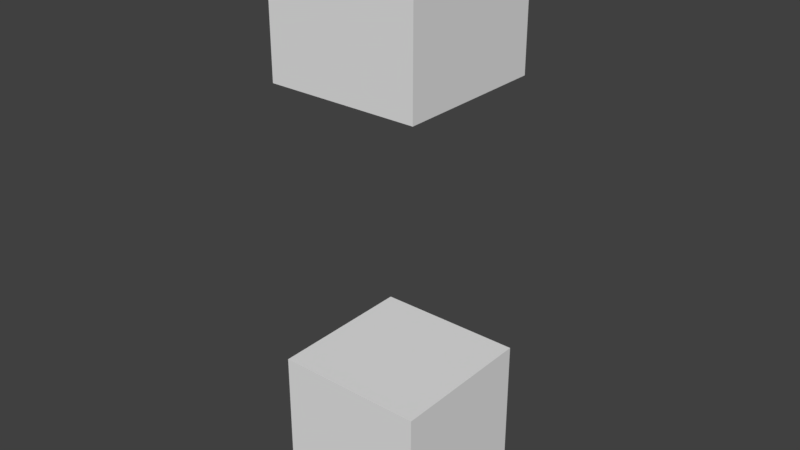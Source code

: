 # Source: twobox.blend  (saved by Blender 2.77.0; exported with 4.5.12 LTS)
import bpy
from mathutils import Matrix  # noqa: F401  (used for matrix-valued properties, if any)

bpy.ops.wm.read_factory_settings(use_empty=True)
scene = bpy.context.scene
scene.name = 'Scene'

# ---- collections
col_collection_1 = bpy.data.collections.new('Collection 1'); scene.collection.children.link(col_collection_1)

# ---- materials (node trees are filled in below, after node groups)
mat_material = bpy.data.materials.new('Material')
mat_material.alpha_threshold = 0.0
mat_material.use_transparent_shadow = False
mat_material.roughness = 0.5
mat_material_001 = bpy.data.materials.new('Material.001')
mat_material_001.alpha_threshold = 0.0
mat_material_001.use_transparent_shadow = False
mat_material_001.roughness = 0.5

# ---- material node trees

# ---- world
world_world = bpy.data.worlds.new('World'); scene.world = world_world
world_world.color = (0.05088, 0.05088, 0.05088)
world_world.use_sun_shadow = False
world_world.sun_shadow_jitter_overblur = 0.0
world_world.cycles.sampling_method = 'MANUAL'

# ---- meshes
me_basecube = bpy.data.meshes.new('BaseCube')
me_basecube.from_pydata([(-0.15, -0.15, -0.15), (-0.15, -0.15, 0.15), (-0.15, 0.15, -0.15), (-0.15, 0.15, 0.15), (0.15, -0.15, -0.15), (0.15, -0.15, 0.15), (0.15, 0.15, -0.15), (0.15, 0.15, 0.15)], [], [(1, 3, 2, 0), (3, 7, 6, 2), (7, 5, 4, 6), (5, 1, 0, 4), (0, 2, 6, 4), (5, 7, 3, 1)])
_uv = me_basecube.uv_layers.new(name='UVMap')
_uv.uv.foreach_set('vector', [0.0, 0.0, 1.0, 0.0, 1.0, 1.0, 0.0, 1.0, 0.0, 0.0, 1.0, 0.0, 1.0, 1.0, 0.0, 1.0, 0.0, 0.0, 1.0, 0.0, 1.0, 1.0, 0.0, 1.0, 0.0, 0.0, 1.0, 0.0, 1.0, 1.0, 0.0, 1.0, 0.0, 0.0, 1.0, 0.0, 1.0, 1.0, 0.0, 1.0, 0.0, 0.0, 1.0, 0.0, 1.0, 1.0, 0.0, 1.0])
me_basecube.materials.append(mat_material)
me_basecube.use_remesh_preserve_volume = False
me_basecube.use_remesh_preserve_attributes = False
me_basecube.use_mirror_vertex_groups = False
me_basecube.update()
me_topcube = bpy.data.meshes.new('TopCube')
me_topcube.from_pydata([(-0.15, -0.15, -0.15), (-0.15, -0.15, 0.15), (-0.15, 0.15, -0.15), (-0.15, 0.15, 0.15), (0.15, -0.15, -0.15), (0.15, -0.15, 0.15), (0.15, 0.15, -0.15), (0.15, 0.15, 0.15)], [], [(1, 3, 2, 0), (3, 7, 6, 2), (7, 5, 4, 6), (5, 1, 0, 4), (0, 2, 6, 4), (5, 7, 3, 1)])
_uv = me_topcube.uv_layers.new(name='UVMap')
_uv.uv.foreach_set('vector', [0.0, 0.0, 1.0, 0.0, 1.0, 1.0, 0.0, 1.0, 0.0, 0.0, 1.0, 0.0, 1.0, 1.0, 0.0, 1.0, 0.0, 0.0, 1.0, 0.0, 1.0, 1.0, 0.0, 1.0, 0.0, 0.0, 1.0, 0.0, 1.0, 1.0, 0.0, 1.0, 0.0, 0.0, 1.0, 0.0, 1.0, 1.0, 0.0, 1.0, 0.0, 0.0, 1.0, 0.0, 1.0, 1.0, 0.0, 1.0])
me_topcube.materials.append(mat_material_001)
me_topcube.use_remesh_preserve_volume = False
me_topcube.use_remesh_preserve_attributes = False
me_topcube.use_mirror_vertex_groups = False
me_topcube.update()

# ---- objects
ob_basecube = bpy.data.objects.new('BaseCube', me_basecube)
ob_topcube = bpy.data.objects.new('TopCube', me_topcube)

# ---- transforms, parenting, visibility, modifiers, constraints
ob_basecube.location = (0.0, 0.0, 0.0)
ob_basecube.lineart.crease_threshold = 0.0
ob_topcube.parent = ob_basecube
ob_topcube.location = (0.0, 0.0, 0.85)
ob_topcube.lineart.crease_threshold = 0.0

# ---- collection membership
col_collection_1.objects.link(ob_basecube)
col_collection_1.objects.link(ob_topcube)

# ---- scene / render settings (as saved in the file)
scene.frame_start = 1; scene.frame_end = 250; scene.frame_set(1)
scene.render.engine = 'BLENDER_EEVEE_NEXT'
scene.render.resolution_percentage = 50
scene.render.dither_intensity = 0.0
scene.cycles.use_denoising = False
scene.cycles.samples = 128
scene.cycles.sampling_pattern = 'TABULATED_SOBOL'
scene.cycles.light_sampling_threshold = 0.0
scene.cycles.use_adaptive_sampling = False
scene.cycles.use_light_tree = False
scene.cycles.blur_glossy = 0.0
scene.cycles.sample_clamp_indirect = 0.0
scene.view_settings.view_transform = 'Standard'
bpy.context.view_layer.update()

# ---- added for rendering (the .blend has no active camera and no usable light): camera, sun
cam_auto = bpy.data.cameras.new('AutoCamera')
cam_auto.lens = 50.0
cam_auto.sensor_width = 36.0
cam_auto.clip_end = 1000.0
ob_auto_camera = bpy.data.objects.new('AutoCamera', cam_auto)
scene.collection.objects.link(ob_auto_camera)
ob_auto_camera.location = (1.13411, -1.36093, 1.33229)
ob_auto_camera.rotation_euler = (1.09748, -7.21219e-08, 0.694738)
scene.camera = ob_auto_camera
light_auto_sun = bpy.data.lights.new('AutoSun', 'SUN')
light_auto_sun.energy = 3.0
light_auto_sun.angle = 0.0523599
ob_auto_sun = bpy.data.objects.new('AutoSun', light_auto_sun)
scene.collection.objects.link(ob_auto_sun)
ob_auto_sun.rotation_euler = (0.872665, 0.174533, 0.523599)
bpy.context.view_layer.update()
